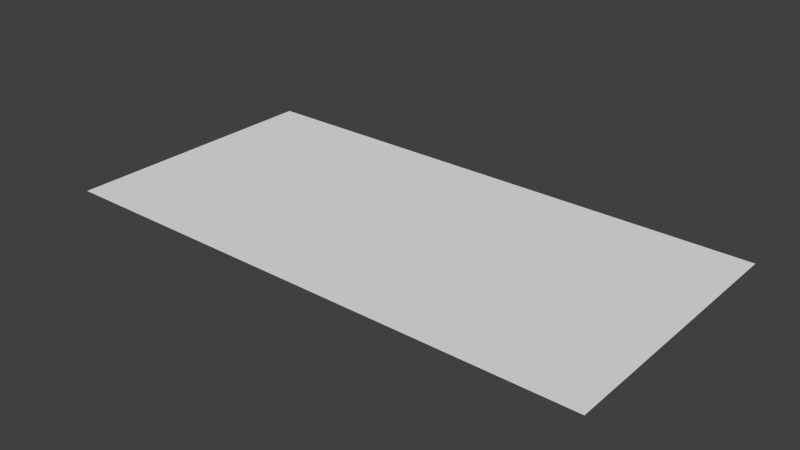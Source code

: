 # Source: castFill.blend  (saved by Blender 2.71.0; exported with 4.5.12 LTS)
import bpy
from mathutils import Matrix  # noqa: F401  (used for matrix-valued properties, if any)

bpy.ops.wm.read_factory_settings(use_empty=True)
scene = bpy.context.scene
scene.name = 'Scene'

# ---- collections
col_collection_2 = bpy.data.collections.new('Collection 2'); scene.collection.children.link(col_collection_2)

# ---- world
world_world = bpy.data.worlds.new('World'); scene.world = world_world
world_world.color = (0.05088, 0.05088, 0.05088)
world_world.use_sun_shadow = False
world_world.sun_shadow_jitter_overblur = 0.0
world_world.cycles.sampling_method = 'MANUAL'
world_world.cycles.sample_map_resolution = 256

# ---- meshes
me_cube_001 = bpy.data.meshes.new('Cube.001')
me_cube_001.from_pydata([(-1.0, -1.0, 2.906e+04), (-1.0, 1.0, 2.906e+04), (1.0, 1.0, 2.906e+04), (1.0, -1.0, 2.906e+04)], [], [(3, 2, 1, 0)])
me_cube_001.use_remesh_preserve_volume = False
me_cube_001.use_remesh_preserve_attributes = False
me_cube_001.use_mirror_vertex_groups = False
me_cube_001.update()

# ---- objects
ob_cube_001 = bpy.data.objects.new('Cube.001', me_cube_001)

# ---- transforms, parenting, visibility, modifiers, constraints
ob_cube_001.location = (0.0, 0.0, 0.0)
ob_cube_001.scale = (2.975, 1.475, 3.442e-05)
ob_cube_001.lineart.crease_threshold = 0.0

# ---- collection membership
col_collection_2.objects.link(ob_cube_001)

# ---- scene / render settings (as saved in the file)
scene.frame_start = 1; scene.frame_end = 250; scene.frame_set(1)
scene.render.engine = 'BLENDER_EEVEE_NEXT'
scene.render.resolution_percentage = 50
scene.render.dither_intensity = 0.0
scene.cycles.use_denoising = False
scene.cycles.samples = 10
scene.cycles.sampling_pattern = 'TABULATED_SOBOL'
scene.cycles.light_sampling_threshold = 0.0
scene.cycles.use_adaptive_sampling = False
scene.cycles.use_light_tree = False
scene.cycles.blur_glossy = 0.0
scene.cycles.volume_bounces = 1
scene.cycles.pixel_filter_type = 'GAUSSIAN'
scene.cycles.sample_clamp_indirect = 0.0
scene.view_settings.view_transform = 'Standard'
bpy.context.view_layer.update()

# ---- added for rendering (the .blend has no active camera and no usable light): camera, sun
cam_auto = bpy.data.cameras.new('AutoCamera')
cam_auto.lens = 50.0
cam_auto.sensor_width = 36.0
cam_auto.clip_end = 1000.0
ob_auto_camera = bpy.data.objects.new('AutoCamera', cam_auto)
scene.collection.objects.link(ob_auto_camera)
ob_auto_camera.location = (6.14456, -7.37348, 5.91572)
ob_auto_camera.rotation_euler = (1.09748, -7.21219e-08, 0.694738)
scene.camera = ob_auto_camera
light_auto_sun = bpy.data.lights.new('AutoSun', 'SUN')
light_auto_sun.energy = 3.0
light_auto_sun.angle = 0.0523599
ob_auto_sun = bpy.data.objects.new('AutoSun', light_auto_sun)
scene.collection.objects.link(ob_auto_sun)
ob_auto_sun.rotation_euler = (0.872665, 0.174533, 0.523599)
bpy.context.view_layer.update()
